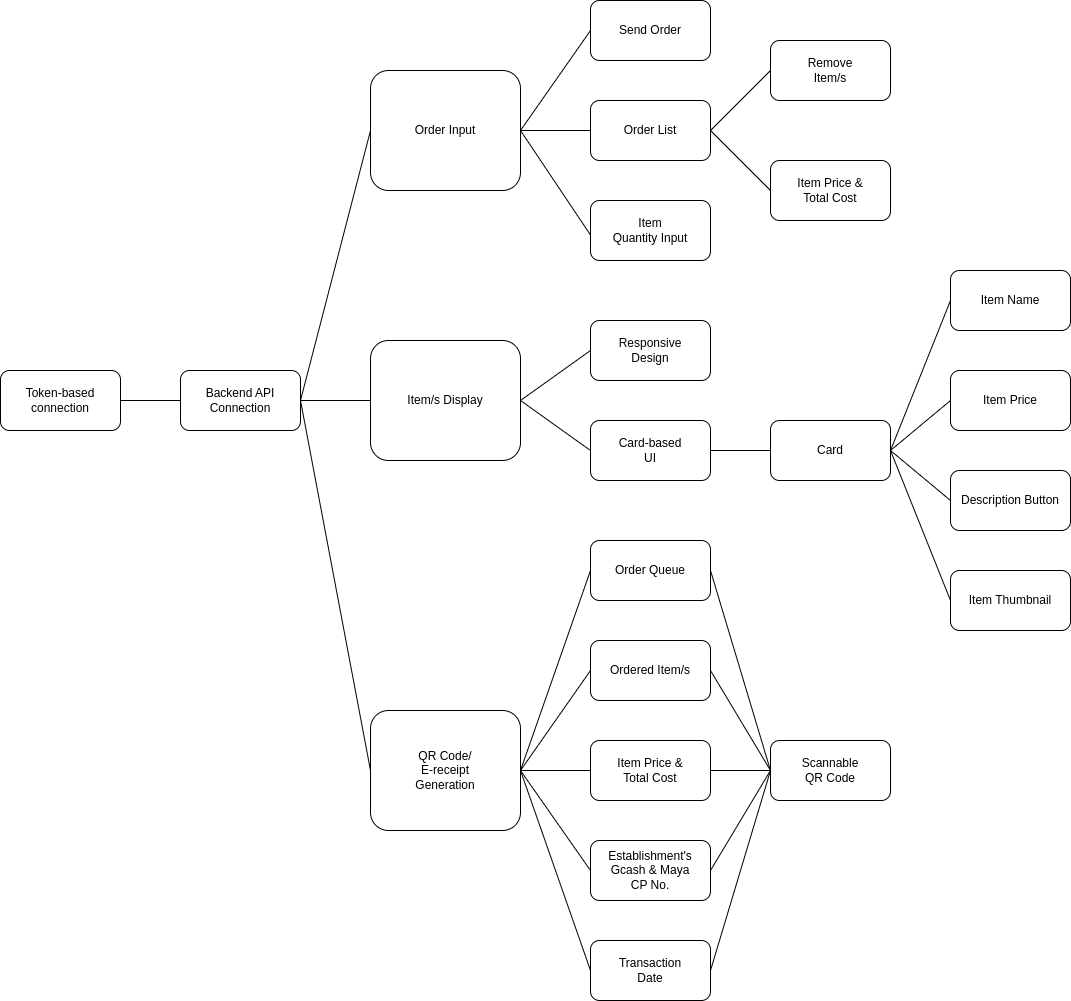

The diagram above was exported from draw.io. Its source (the exported page's mxGraphModel, read from the mxfile embedded in the PNG):
<mxGraphModel dx="1682" dy="939" grid="1" gridSize="10" guides="1" tooltips="1" connect="1" arrows="1" fold="1" page="1" pageScale="1" pageWidth="850" pageHeight="1100" math="0" shadow="0">
  <root>
    <mxCell id="0" />
    <mxCell id="1" parent="0" />
    <mxCell id="19" style="edgeStyle=none;html=1;exitX=0;exitY=0.5;exitDx=0;exitDy=0;entryX=1;entryY=0.5;entryDx=0;entryDy=0;endArrow=none;endFill=0;" parent="1" source="2" target="7" edge="1">
      <mxGeometry relative="1" as="geometry" />
    </mxCell>
    <mxCell id="30" style="edgeStyle=none;html=1;exitX=1;exitY=0.5;exitDx=0;exitDy=0;entryX=0;entryY=0.5;entryDx=0;entryDy=0;endArrow=none;endFill=0;" parent="1" source="2" target="27" edge="1">
      <mxGeometry relative="1" as="geometry" />
    </mxCell>
    <mxCell id="31" style="edgeStyle=none;html=1;exitX=1;exitY=0.5;exitDx=0;exitDy=0;entryX=0;entryY=0.5;entryDx=0;entryDy=0;endArrow=none;endFill=0;" parent="1" source="2" target="23" edge="1">
      <mxGeometry relative="1" as="geometry" />
    </mxCell>
    <mxCell id="33" style="edgeStyle=none;html=1;exitX=1;exitY=0.5;exitDx=0;exitDy=0;entryX=0.014;entryY=0.617;entryDx=0;entryDy=0;entryPerimeter=0;endArrow=none;endFill=0;" parent="1" source="2" target="24" edge="1">
      <mxGeometry relative="1" as="geometry" />
    </mxCell>
    <mxCell id="2" value="Order Input" style="rounded=1;whiteSpace=wrap;html=1;" parent="1" vertex="1">
      <mxGeometry x="210" y="140" width="150" height="120" as="geometry" />
    </mxCell>
    <mxCell id="43" style="edgeStyle=none;html=1;exitX=1;exitY=0.5;exitDx=0;exitDy=0;entryX=0;entryY=0.5;entryDx=0;entryDy=0;endArrow=none;endFill=0;" parent="1" source="5" target="22" edge="1">
      <mxGeometry relative="1" as="geometry" />
    </mxCell>
    <mxCell id="44" style="edgeStyle=none;html=1;exitX=1;exitY=0.5;exitDx=0;exitDy=0;entryX=0;entryY=0.5;entryDx=0;entryDy=0;endArrow=none;endFill=0;" parent="1" source="5" target="36" edge="1">
      <mxGeometry relative="1" as="geometry" />
    </mxCell>
    <mxCell id="5" value="Item/s Display" style="rounded=1;whiteSpace=wrap;html=1;" parent="1" vertex="1">
      <mxGeometry x="210" y="410" width="150" height="120" as="geometry" />
    </mxCell>
    <mxCell id="51" style="edgeStyle=none;html=1;exitX=1;exitY=0.5;exitDx=0;exitDy=0;entryX=0;entryY=0.5;entryDx=0;entryDy=0;endArrow=none;endFill=0;" parent="1" source="6" target="12" edge="1">
      <mxGeometry relative="1" as="geometry" />
    </mxCell>
    <mxCell id="52" style="edgeStyle=none;html=1;exitX=1;exitY=0.5;exitDx=0;exitDy=0;entryX=0;entryY=0.5;entryDx=0;entryDy=0;endArrow=none;endFill=0;" parent="1" source="6" target="13" edge="1">
      <mxGeometry relative="1" as="geometry" />
    </mxCell>
    <mxCell id="53" style="edgeStyle=none;html=1;exitX=1;exitY=0.5;exitDx=0;exitDy=0;entryX=0;entryY=0.5;entryDx=0;entryDy=0;endArrow=none;endFill=0;" parent="1" source="6" target="14" edge="1">
      <mxGeometry relative="1" as="geometry" />
    </mxCell>
    <mxCell id="54" style="edgeStyle=none;html=1;exitX=1;exitY=0.5;exitDx=0;exitDy=0;entryX=0;entryY=0.5;entryDx=0;entryDy=0;endArrow=none;endFill=0;" parent="1" source="6" target="26" edge="1">
      <mxGeometry relative="1" as="geometry" />
    </mxCell>
    <mxCell id="56" style="edgeStyle=none;html=1;exitX=1;exitY=0.5;exitDx=0;exitDy=0;entryX=0;entryY=0.5;entryDx=0;entryDy=0;endArrow=none;endFill=0;" parent="1" source="6" target="55" edge="1">
      <mxGeometry relative="1" as="geometry" />
    </mxCell>
    <mxCell id="6" value="QR Code/&lt;br&gt;E-receipt&lt;br&gt;Generation" style="rounded=1;whiteSpace=wrap;html=1;" parent="1" vertex="1">
      <mxGeometry x="210" y="780" width="150" height="120" as="geometry" />
    </mxCell>
    <mxCell id="17" style="edgeStyle=none;html=1;exitX=0;exitY=0.5;exitDx=0;exitDy=0;entryX=1;entryY=0.5;entryDx=0;entryDy=0;endArrow=none;endFill=0;" parent="1" source="7" target="16" edge="1">
      <mxGeometry relative="1" as="geometry" />
    </mxCell>
    <mxCell id="20" style="edgeStyle=none;html=1;exitX=1;exitY=0.5;exitDx=0;exitDy=0;entryX=0;entryY=0.5;entryDx=0;entryDy=0;endArrow=none;endFill=0;" parent="1" source="7" target="5" edge="1">
      <mxGeometry relative="1" as="geometry" />
    </mxCell>
    <mxCell id="21" style="edgeStyle=none;html=1;exitX=1;exitY=0.5;exitDx=0;exitDy=0;entryX=0;entryY=0.5;entryDx=0;entryDy=0;endArrow=none;endFill=0;" parent="1" source="7" target="6" edge="1">
      <mxGeometry relative="1" as="geometry" />
    </mxCell>
    <mxCell id="7" value="Backend API&lt;br&gt;Connection" style="rounded=1;whiteSpace=wrap;html=1;" parent="1" vertex="1">
      <mxGeometry x="20" y="440" width="120" height="60" as="geometry" />
    </mxCell>
    <mxCell id="60" style="edgeStyle=none;html=1;exitX=1;exitY=0.5;exitDx=0;exitDy=0;entryX=0;entryY=0.5;entryDx=0;entryDy=0;endArrow=none;endFill=0;" parent="1" source="12" target="42" edge="1">
      <mxGeometry relative="1" as="geometry" />
    </mxCell>
    <mxCell id="12" value="Ordered Item/s" style="rounded=1;whiteSpace=wrap;html=1;" parent="1" vertex="1">
      <mxGeometry x="430" y="710" width="120" height="60" as="geometry" />
    </mxCell>
    <mxCell id="57" style="edgeStyle=none;html=1;exitX=1;exitY=0.5;exitDx=0;exitDy=0;entryX=0;entryY=0.5;entryDx=0;entryDy=0;endArrow=none;endFill=0;" parent="1" source="13" target="42" edge="1">
      <mxGeometry relative="1" as="geometry" />
    </mxCell>
    <mxCell id="13" value="Item Price &amp;amp;&lt;br&gt;Total Cost" style="rounded=1;whiteSpace=wrap;html=1;" parent="1" vertex="1">
      <mxGeometry x="430" y="810" width="120" height="60" as="geometry" />
    </mxCell>
    <mxCell id="58" style="edgeStyle=none;html=1;exitX=1;exitY=0.5;exitDx=0;exitDy=0;entryX=0;entryY=0.5;entryDx=0;entryDy=0;endArrow=none;endFill=0;" parent="1" source="14" target="42" edge="1">
      <mxGeometry relative="1" as="geometry" />
    </mxCell>
    <mxCell id="14" value="Establishment's&lt;br&gt;Gcash &amp;amp; Maya&lt;br&gt;CP No." style="rounded=1;whiteSpace=wrap;html=1;" parent="1" vertex="1">
      <mxGeometry x="430" y="910" width="120" height="60" as="geometry" />
    </mxCell>
    <mxCell id="16" value="Token-based connection" style="rounded=1;whiteSpace=wrap;html=1;" parent="1" vertex="1">
      <mxGeometry x="-160" y="440" width="120" height="60" as="geometry" />
    </mxCell>
    <mxCell id="22" value="Responsive&lt;br&gt;Design" style="rounded=1;whiteSpace=wrap;html=1;" parent="1" vertex="1">
      <mxGeometry x="430" y="390" width="120" height="60" as="geometry" />
    </mxCell>
    <mxCell id="34" style="edgeStyle=none;html=1;exitX=1;exitY=0.5;exitDx=0;exitDy=0;entryX=0;entryY=0.5;entryDx=0;entryDy=0;endArrow=none;endFill=0;" parent="1" source="23" target="28" edge="1">
      <mxGeometry relative="1" as="geometry" />
    </mxCell>
    <mxCell id="35" style="edgeStyle=none;html=1;exitX=1;exitY=0.5;exitDx=0;exitDy=0;entryX=0;entryY=0.5;entryDx=0;entryDy=0;endArrow=none;endFill=0;" parent="1" source="23" target="29" edge="1">
      <mxGeometry relative="1" as="geometry" />
    </mxCell>
    <mxCell id="23" value="Order List" style="rounded=1;whiteSpace=wrap;html=1;" parent="1" vertex="1">
      <mxGeometry x="430" y="170" width="120" height="60" as="geometry" />
    </mxCell>
    <mxCell id="24" value="Item &lt;br&gt;Quantity Input" style="rounded=1;whiteSpace=wrap;html=1;" parent="1" vertex="1">
      <mxGeometry x="430" y="270" width="120" height="60" as="geometry" />
    </mxCell>
    <mxCell id="26" value="Transaction&lt;br&gt;Date" style="rounded=1;whiteSpace=wrap;html=1;" parent="1" vertex="1">
      <mxGeometry x="430" y="1010" width="120" height="60" as="geometry" />
    </mxCell>
    <mxCell id="27" value="Send Order" style="rounded=1;whiteSpace=wrap;html=1;" parent="1" vertex="1">
      <mxGeometry x="430" y="70" width="120" height="60" as="geometry" />
    </mxCell>
    <mxCell id="28" value="Remove&lt;br&gt;Item/s" style="rounded=1;whiteSpace=wrap;html=1;" parent="1" vertex="1">
      <mxGeometry x="610" y="110" width="120" height="60" as="geometry" />
    </mxCell>
    <mxCell id="29" value="Item Price &amp;amp;&lt;br&gt;Total Cost" style="rounded=1;whiteSpace=wrap;html=1;" parent="1" vertex="1">
      <mxGeometry x="610" y="230" width="120" height="60" as="geometry" />
    </mxCell>
    <mxCell id="45" style="edgeStyle=none;html=1;exitX=1;exitY=0.5;exitDx=0;exitDy=0;entryX=0;entryY=0.5;entryDx=0;entryDy=0;endArrow=none;endFill=0;" parent="1" source="36" target="37" edge="1">
      <mxGeometry relative="1" as="geometry" />
    </mxCell>
    <mxCell id="36" value="Card-based&lt;br&gt;UI" style="rounded=1;whiteSpace=wrap;html=1;" parent="1" vertex="1">
      <mxGeometry x="430" y="490" width="120" height="60" as="geometry" />
    </mxCell>
    <mxCell id="47" style="edgeStyle=none;html=1;exitX=1;exitY=0.5;exitDx=0;exitDy=0;entryX=0;entryY=0.5;entryDx=0;entryDy=0;endArrow=none;endFill=0;" parent="1" source="37" target="38" edge="1">
      <mxGeometry relative="1" as="geometry" />
    </mxCell>
    <mxCell id="48" style="edgeStyle=none;html=1;exitX=1;exitY=0.5;exitDx=0;exitDy=0;entryX=0;entryY=0.5;entryDx=0;entryDy=0;endArrow=none;endFill=0;" parent="1" source="37" target="39" edge="1">
      <mxGeometry relative="1" as="geometry" />
    </mxCell>
    <mxCell id="49" style="edgeStyle=none;html=1;exitX=1;exitY=0.5;exitDx=0;exitDy=0;entryX=0;entryY=0.5;entryDx=0;entryDy=0;endArrow=none;endFill=0;" parent="1" source="37" target="40" edge="1">
      <mxGeometry relative="1" as="geometry" />
    </mxCell>
    <mxCell id="50" style="edgeStyle=none;html=1;exitX=1;exitY=0.5;exitDx=0;exitDy=0;entryX=0;entryY=0.5;entryDx=0;entryDy=0;endArrow=none;endFill=0;" parent="1" source="37" target="41" edge="1">
      <mxGeometry relative="1" as="geometry" />
    </mxCell>
    <mxCell id="37" value="Card" style="rounded=1;whiteSpace=wrap;html=1;" parent="1" vertex="1">
      <mxGeometry x="610" y="490" width="120" height="60" as="geometry" />
    </mxCell>
    <mxCell id="38" value="Item Name" style="rounded=1;whiteSpace=wrap;html=1;" parent="1" vertex="1">
      <mxGeometry x="790" y="340" width="120" height="60" as="geometry" />
    </mxCell>
    <mxCell id="39" value="Item Price" style="rounded=1;whiteSpace=wrap;html=1;" parent="1" vertex="1">
      <mxGeometry x="790" y="440" width="120" height="60" as="geometry" />
    </mxCell>
    <mxCell id="40" value="Description Button" style="rounded=1;whiteSpace=wrap;html=1;" parent="1" vertex="1">
      <mxGeometry x="790" y="540" width="120" height="60" as="geometry" />
    </mxCell>
    <mxCell id="41" value="Item Thumbnail" style="rounded=1;whiteSpace=wrap;html=1;" parent="1" vertex="1">
      <mxGeometry x="790" y="640" width="120" height="60" as="geometry" />
    </mxCell>
    <mxCell id="59" style="edgeStyle=none;html=1;exitX=0;exitY=0.5;exitDx=0;exitDy=0;entryX=1;entryY=0.5;entryDx=0;entryDy=0;endArrow=none;endFill=0;" parent="1" source="42" target="26" edge="1">
      <mxGeometry relative="1" as="geometry" />
    </mxCell>
    <mxCell id="42" value="Scannable&lt;br&gt;QR Code" style="rounded=1;whiteSpace=wrap;html=1;" parent="1" vertex="1">
      <mxGeometry x="610" y="810" width="120" height="60" as="geometry" />
    </mxCell>
    <mxCell id="61" style="edgeStyle=none;html=1;exitX=1;exitY=0.5;exitDx=0;exitDy=0;entryX=0;entryY=0.5;entryDx=0;entryDy=0;endArrow=none;endFill=0;" parent="1" source="55" target="42" edge="1">
      <mxGeometry relative="1" as="geometry" />
    </mxCell>
    <mxCell id="55" value="Order Queue" style="rounded=1;whiteSpace=wrap;html=1;" parent="1" vertex="1">
      <mxGeometry x="430" y="610" width="120" height="60" as="geometry" />
    </mxCell>
  </root>
</mxGraphModel>